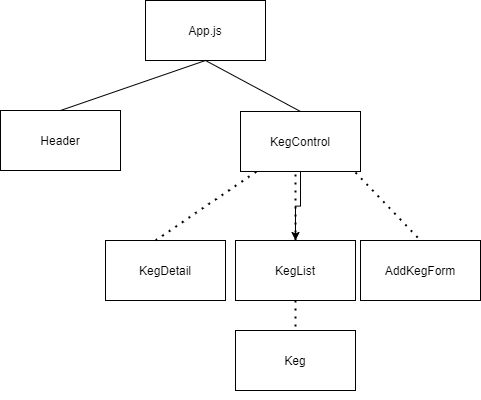

The diagram above was exported from draw.io. Its source (the exported page's mxGraphModel, read from the mxfile embedded in the PNG):
<mxGraphModel dx="942" dy="1168" grid="1" gridSize="10" guides="1" tooltips="1" connect="1" arrows="1" fold="1" page="1" pageScale="1" pageWidth="850" pageHeight="1100" math="0" shadow="0">
  <root>
    <mxCell id="0" />
    <mxCell id="1" parent="0" />
    <mxCell id="BJll5XTXszztltfE463c-1" value="KegList" style="rounded=0;whiteSpace=wrap;html=1;" parent="1" vertex="1">
      <mxGeometry x="480" y="320" width="120" height="60" as="geometry" />
    </mxCell>
    <mxCell id="BJll5XTXszztltfE463c-2" value="Keg" style="rounded=0;whiteSpace=wrap;html=1;" parent="1" vertex="1">
      <mxGeometry x="480" y="410" width="120" height="60" as="geometry" />
    </mxCell>
    <mxCell id="BJll5XTXszztltfE463c-3" value="App.js&lt;br&gt;" style="rounded=0;whiteSpace=wrap;html=1;" parent="1" vertex="1">
      <mxGeometry x="390" y="80" width="120" height="60" as="geometry" />
    </mxCell>
    <mxCell id="BJll5XTXszztltfE463c-5" value="Header" style="rounded=0;whiteSpace=wrap;html=1;" parent="1" vertex="1">
      <mxGeometry x="245" y="190" width="120" height="60" as="geometry" />
    </mxCell>
    <mxCell id="aKuWRNH10byU5D5r1zUo-1" style="edgeStyle=orthogonalEdgeStyle;rounded=0;orthogonalLoop=1;jettySize=auto;html=1;exitX=0.75;exitY=1;exitDx=0;exitDy=0;" edge="1" parent="1" source="BJll5XTXszztltfE463c-6">
      <mxGeometry relative="1" as="geometry">
        <mxPoint x="575" y="251" as="targetPoint" />
      </mxGeometry>
    </mxCell>
    <mxCell id="aKuWRNH10byU5D5r1zUo-2" value="" style="edgeStyle=orthogonalEdgeStyle;rounded=0;orthogonalLoop=1;jettySize=auto;html=1;" edge="1" parent="1" source="BJll5XTXszztltfE463c-6" target="BJll5XTXszztltfE463c-1">
      <mxGeometry relative="1" as="geometry" />
    </mxCell>
    <mxCell id="BJll5XTXszztltfE463c-6" value="KegControl" style="rounded=0;whiteSpace=wrap;html=1;" parent="1" vertex="1">
      <mxGeometry x="485" y="191" width="120" height="60" as="geometry" />
    </mxCell>
    <mxCell id="BJll5XTXszztltfE463c-7" value="KegDetail" style="rounded=0;whiteSpace=wrap;html=1;" parent="1" vertex="1">
      <mxGeometry x="350" y="320" width="120" height="60" as="geometry" />
    </mxCell>
    <mxCell id="BJll5XTXszztltfE463c-8" value="" style="endArrow=none;dashed=1;html=1;dashPattern=1 3;strokeWidth=2;exitX=0.5;exitY=0;exitDx=0;exitDy=0;" parent="1" edge="1" source="BJll5XTXszztltfE463c-1">
      <mxGeometry width="50" height="50" relative="1" as="geometry">
        <mxPoint x="545" y="310" as="sourcePoint" />
        <mxPoint x="540" y="251" as="targetPoint" />
      </mxGeometry>
    </mxCell>
    <mxCell id="BJll5XTXszztltfE463c-15" value="" style="endArrow=none;dashed=1;html=1;dashPattern=1 3;strokeWidth=2;exitX=0.5;exitY=1;exitDx=0;exitDy=0;entryX=0.5;entryY=0;entryDx=0;entryDy=0;" parent="1" source="BJll5XTXszztltfE463c-1" edge="1" target="BJll5XTXszztltfE463c-2">
      <mxGeometry width="50" height="50" relative="1" as="geometry">
        <mxPoint x="560" y="490" as="sourcePoint" />
        <mxPoint x="640.7619018554688" y="320" as="targetPoint" />
      </mxGeometry>
    </mxCell>
    <mxCell id="BJll5XTXszztltfE463c-16" value="" style="endArrow=none;dashed=1;html=1;dashPattern=1 3;strokeWidth=2;" parent="1" target="BJll5XTXszztltfE463c-6" edge="1">
      <mxGeometry width="50" height="50" relative="1" as="geometry">
        <mxPoint x="400" y="320" as="sourcePoint" />
        <mxPoint x="400" y="250" as="targetPoint" />
      </mxGeometry>
    </mxCell>
    <mxCell id="BJll5XTXszztltfE463c-17" value="" style="endArrow=none;html=1;exitX=0.5;exitY=0;exitDx=0;exitDy=0;entryX=0.5;entryY=1;entryDx=0;entryDy=0;" parent="1" source="BJll5XTXszztltfE463c-6" target="BJll5XTXszztltfE463c-3" edge="1">
      <mxGeometry width="50" height="50" relative="1" as="geometry">
        <mxPoint x="350" y="300" as="sourcePoint" />
        <mxPoint x="400" y="250" as="targetPoint" />
      </mxGeometry>
    </mxCell>
    <mxCell id="BJll5XTXszztltfE463c-18" value="" style="endArrow=none;html=1;entryX=0.5;entryY=1;entryDx=0;entryDy=0;exitX=0.5;exitY=0;exitDx=0;exitDy=0;" parent="1" source="BJll5XTXszztltfE463c-5" target="BJll5XTXszztltfE463c-3" edge="1">
      <mxGeometry width="50" height="50" relative="1" as="geometry">
        <mxPoint x="350" y="300" as="sourcePoint" />
        <mxPoint x="400" y="250" as="targetPoint" />
      </mxGeometry>
    </mxCell>
    <mxCell id="aKuWRNH10byU5D5r1zUo-3" value="AddKegForm" style="rounded=0;whiteSpace=wrap;html=1;" vertex="1" parent="1">
      <mxGeometry x="605" y="320" width="120" height="60" as="geometry" />
    </mxCell>
    <mxCell id="aKuWRNH10byU5D5r1zUo-4" value="" style="endArrow=none;dashed=1;html=1;dashPattern=1 3;strokeWidth=2;entryX=0.5;entryY=0;entryDx=0;entryDy=0;" edge="1" parent="1" target="aKuWRNH10byU5D5r1zUo-3">
      <mxGeometry width="50" height="50" relative="1" as="geometry">
        <mxPoint x="600" y="252" as="sourcePoint" />
        <mxPoint x="795.7619018554688" y="321" as="targetPoint" />
      </mxGeometry>
    </mxCell>
    <mxCell id="aKuWRNH10byU5D5r1zUo-5" style="edgeStyle=orthogonalEdgeStyle;rounded=0;orthogonalLoop=1;jettySize=auto;html=1;exitX=0.5;exitY=1;exitDx=0;exitDy=0;" edge="1" parent="1" source="BJll5XTXszztltfE463c-2" target="BJll5XTXszztltfE463c-2">
      <mxGeometry relative="1" as="geometry" />
    </mxCell>
  </root>
</mxGraphModel>